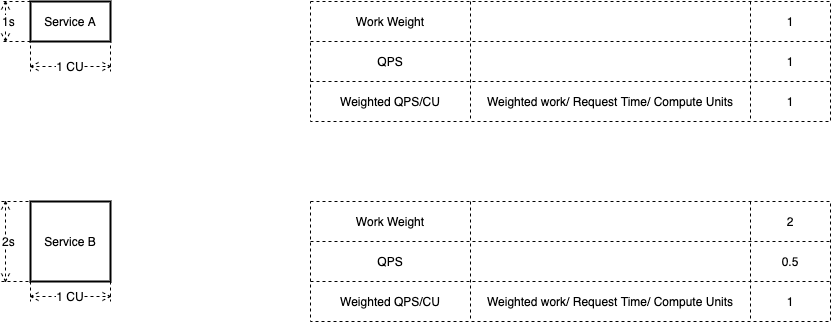

The diagram above was exported from draw.io. Its source (the exported page's mxGraphModel, read from the mxfile embedded in the PNG):
<mxGraphModel dx="1009" dy="768" grid="1" gridSize="10" guides="1" tooltips="1" connect="1" arrows="1" fold="1" page="1" pageScale="1" pageWidth="1169" pageHeight="827" math="0" shadow="0">
  <root>
    <mxCell id="0" />
    <mxCell id="1" parent="0" />
    <mxCell id="2" value="Service A" style="rounded=0;whiteSpace=wrap;html=1;strokeWidth=2;" parent="1" vertex="1">
      <mxGeometry x="40" y="120" width="80" height="40" as="geometry" />
    </mxCell>
    <mxCell id="4" value="1 CU" style="shape=dimension;whiteSpace=wrap;html=1;align=center;points=[];verticalAlign=bottom;spacingBottom=-5;labelBackgroundColor=#ffffff;dashed=1;" parent="1" vertex="1">
      <mxGeometry x="40" y="140" width="80" height="50" as="geometry" />
    </mxCell>
    <mxCell id="5" value="1s" style="shape=dimension;direction=south;whiteSpace=wrap;html=1;align=left;points=[];verticalAlign=middle;labelBackgroundColor=#ffffff;dashed=1;" parent="1" vertex="1">
      <mxGeometry x="10" y="120" width="30" height="40" as="geometry" />
    </mxCell>
    <mxCell id="6" value="Service B" style="rounded=0;whiteSpace=wrap;html=1;strokeWidth=2;" parent="1" vertex="1">
      <mxGeometry x="40" y="320" width="80" height="80" as="geometry" />
    </mxCell>
    <mxCell id="7" value="1 CU" style="shape=dimension;whiteSpace=wrap;html=1;align=center;points=[];verticalAlign=bottom;spacingBottom=-5;labelBackgroundColor=#ffffff;dashed=1;" parent="1" vertex="1">
      <mxGeometry x="40" y="400" width="80" height="20" as="geometry" />
    </mxCell>
    <mxCell id="8" value="2s" style="shape=dimension;direction=south;whiteSpace=wrap;html=1;align=left;points=[];verticalAlign=middle;labelBackgroundColor=#ffffff;dashed=1;" parent="1" vertex="1">
      <mxGeometry x="10" y="320" width="40" height="80" as="geometry" />
    </mxCell>
    <mxCell id="11" value="" style="shape=table;html=1;whiteSpace=wrap;startSize=0;container=1;collapsible=0;childLayout=tableLayout;dashed=1;verticalAlign=bottom;" parent="1" vertex="1">
      <mxGeometry x="320" y="120" width="520" height="120" as="geometry" />
    </mxCell>
    <mxCell id="49" style="shape=partialRectangle;html=1;whiteSpace=wrap;collapsible=0;dropTarget=0;pointerEvents=0;fillColor=none;top=0;left=0;bottom=0;right=0;points=[[0,0.5],[1,0.5]];portConstraint=eastwest;" parent="11" vertex="1">
      <mxGeometry width="520" height="40" as="geometry" />
    </mxCell>
    <mxCell id="50" value="&lt;span&gt;Work Weight&lt;/span&gt;" style="shape=partialRectangle;html=1;whiteSpace=wrap;connectable=0;fillColor=none;top=0;left=0;bottom=0;right=0;overflow=hidden;" parent="49" vertex="1">
      <mxGeometry width="160" height="40" as="geometry" />
    </mxCell>
    <mxCell id="51" value="" style="shape=partialRectangle;html=1;whiteSpace=wrap;connectable=0;fillColor=none;top=0;left=0;bottom=0;right=0;overflow=hidden;" parent="49" vertex="1">
      <mxGeometry x="160" width="280" height="40" as="geometry" />
    </mxCell>
    <mxCell id="65" value="&lt;span&gt;1&lt;/span&gt;" style="shape=partialRectangle;html=1;whiteSpace=wrap;connectable=0;fillColor=none;top=0;left=0;bottom=0;right=0;overflow=hidden;" parent="49" vertex="1">
      <mxGeometry x="440" width="80" height="40" as="geometry" />
    </mxCell>
    <mxCell id="69" style="shape=partialRectangle;html=1;whiteSpace=wrap;collapsible=0;dropTarget=0;pointerEvents=0;fillColor=none;top=0;left=0;bottom=0;right=0;points=[[0,0.5],[1,0.5]];portConstraint=eastwest;" parent="11" vertex="1">
      <mxGeometry y="40" width="520" height="40" as="geometry" />
    </mxCell>
    <mxCell id="70" value="QPS" style="shape=partialRectangle;html=1;whiteSpace=wrap;connectable=0;fillColor=none;top=0;left=0;bottom=0;right=0;overflow=hidden;" parent="69" vertex="1">
      <mxGeometry width="160" height="40" as="geometry" />
    </mxCell>
    <mxCell id="71" style="shape=partialRectangle;html=1;whiteSpace=wrap;connectable=0;fillColor=none;top=0;left=0;bottom=0;right=0;overflow=hidden;" parent="69" vertex="1">
      <mxGeometry x="160" width="280" height="40" as="geometry" />
    </mxCell>
    <mxCell id="72" value="1" style="shape=partialRectangle;html=1;whiteSpace=wrap;connectable=0;fillColor=none;top=0;left=0;bottom=0;right=0;overflow=hidden;" parent="69" vertex="1">
      <mxGeometry x="440" width="80" height="40" as="geometry" />
    </mxCell>
    <mxCell id="24" style="shape=partialRectangle;html=1;whiteSpace=wrap;collapsible=0;dropTarget=0;pointerEvents=0;fillColor=none;top=0;left=0;bottom=0;right=0;points=[[0,0.5],[1,0.5]];portConstraint=eastwest;" parent="11" vertex="1">
      <mxGeometry y="80" width="520" height="40" as="geometry" />
    </mxCell>
    <mxCell id="25" value="Weighted QPS/CU" style="shape=partialRectangle;html=1;whiteSpace=wrap;connectable=0;fillColor=none;top=0;left=0;bottom=0;right=0;overflow=hidden;" parent="24" vertex="1">
      <mxGeometry width="160" height="40" as="geometry" />
    </mxCell>
    <mxCell id="26" value="Weighted work/ Request Time/ Compute Units" style="shape=partialRectangle;html=1;whiteSpace=wrap;connectable=0;fillColor=none;top=0;left=0;bottom=0;right=0;overflow=hidden;" parent="24" vertex="1">
      <mxGeometry x="160" width="280" height="40" as="geometry" />
    </mxCell>
    <mxCell id="66" value="1" style="shape=partialRectangle;html=1;whiteSpace=wrap;connectable=0;fillColor=none;top=0;left=0;bottom=0;right=0;overflow=hidden;" parent="24" vertex="1">
      <mxGeometry x="440" width="80" height="40" as="geometry" />
    </mxCell>
    <mxCell id="55" value="" style="shape=table;html=1;whiteSpace=wrap;startSize=0;container=1;collapsible=0;childLayout=tableLayout;dashed=1;verticalAlign=bottom;" parent="1" vertex="1">
      <mxGeometry x="320" y="320" width="520" height="120" as="geometry" />
    </mxCell>
    <mxCell id="59" style="shape=partialRectangle;html=1;whiteSpace=wrap;collapsible=0;dropTarget=0;pointerEvents=0;fillColor=none;top=0;left=0;bottom=0;right=0;points=[[0,0.5],[1,0.5]];portConstraint=eastwest;" parent="55" vertex="1">
      <mxGeometry width="520" height="40" as="geometry" />
    </mxCell>
    <mxCell id="60" value="&lt;span&gt;Work Weight&lt;/span&gt;" style="shape=partialRectangle;html=1;whiteSpace=wrap;connectable=0;fillColor=none;top=0;left=0;bottom=0;right=0;overflow=hidden;" parent="59" vertex="1">
      <mxGeometry width="160" height="40" as="geometry" />
    </mxCell>
    <mxCell id="61" value="" style="shape=partialRectangle;html=1;whiteSpace=wrap;connectable=0;fillColor=none;top=0;left=0;bottom=0;right=0;overflow=hidden;" parent="59" vertex="1">
      <mxGeometry x="160" width="280" height="40" as="geometry" />
    </mxCell>
    <mxCell id="67" value="&lt;span&gt;2&lt;/span&gt;" style="shape=partialRectangle;html=1;whiteSpace=wrap;connectable=0;fillColor=none;top=0;left=0;bottom=0;right=0;overflow=hidden;" parent="59" vertex="1">
      <mxGeometry x="440" width="80" height="40" as="geometry" />
    </mxCell>
    <mxCell id="73" style="shape=partialRectangle;html=1;whiteSpace=wrap;collapsible=0;dropTarget=0;pointerEvents=0;fillColor=none;top=0;left=0;bottom=0;right=0;points=[[0,0.5],[1,0.5]];portConstraint=eastwest;" parent="55" vertex="1">
      <mxGeometry y="40" width="520" height="40" as="geometry" />
    </mxCell>
    <mxCell id="74" value="QPS" style="shape=partialRectangle;html=1;whiteSpace=wrap;connectable=0;fillColor=none;top=0;left=0;bottom=0;right=0;overflow=hidden;" parent="73" vertex="1">
      <mxGeometry width="160" height="40" as="geometry" />
    </mxCell>
    <mxCell id="75" style="shape=partialRectangle;html=1;whiteSpace=wrap;connectable=0;fillColor=none;top=0;left=0;bottom=0;right=0;overflow=hidden;" parent="73" vertex="1">
      <mxGeometry x="160" width="280" height="40" as="geometry" />
    </mxCell>
    <mxCell id="76" value="0.5" style="shape=partialRectangle;html=1;whiteSpace=wrap;connectable=0;fillColor=none;top=0;left=0;bottom=0;right=0;overflow=hidden;" parent="73" vertex="1">
      <mxGeometry x="440" width="80" height="40" as="geometry" />
    </mxCell>
    <mxCell id="62" style="shape=partialRectangle;html=1;whiteSpace=wrap;collapsible=0;dropTarget=0;pointerEvents=0;fillColor=none;top=0;left=0;bottom=0;right=0;points=[[0,0.5],[1,0.5]];portConstraint=eastwest;" parent="55" vertex="1">
      <mxGeometry y="80" width="520" height="40" as="geometry" />
    </mxCell>
    <mxCell id="63" value="Weighted QPS/CU" style="shape=partialRectangle;html=1;whiteSpace=wrap;connectable=0;fillColor=none;top=0;left=0;bottom=0;right=0;overflow=hidden;" parent="62" vertex="1">
      <mxGeometry width="160" height="40" as="geometry" />
    </mxCell>
    <mxCell id="64" value="Weighted work/ Request Time/ Compute Units" style="shape=partialRectangle;html=1;whiteSpace=wrap;connectable=0;fillColor=none;top=0;left=0;bottom=0;right=0;overflow=hidden;" parent="62" vertex="1">
      <mxGeometry x="160" width="280" height="40" as="geometry" />
    </mxCell>
    <mxCell id="68" value="1" style="shape=partialRectangle;html=1;whiteSpace=wrap;connectable=0;fillColor=none;top=0;left=0;bottom=0;right=0;overflow=hidden;" parent="62" vertex="1">
      <mxGeometry x="440" width="80" height="40" as="geometry" />
    </mxCell>
  </root>
</mxGraphModel>